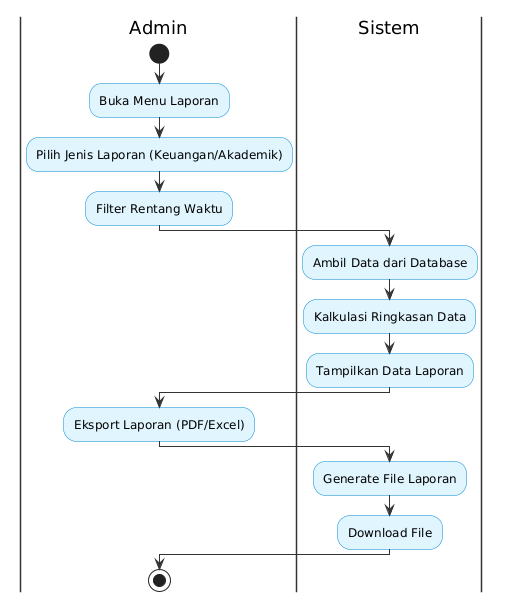

The diagram above was rendered by PlantUML. Its source (embedded in the PNG):
@startuml
skinparam BackgroundColor white
skinparam ActivityBackgroundColor #e1f5fe
skinparam ActivityBorderColor #0288d1
skinparam ActivityDiamondBackgroundColor #fff2cc
skinparam ActivityDiamondBorderColor #d6b656
skinparam SwimlaneBorderColor #333333
skinparam ArrowColor #333333
skinparam DefaultFontName Arial
|Admin|
start
:Buka Menu Laporan;
:Pilih Jenis Laporan (Keuangan/Akademik);
:Filter Rentang Waktu;
|Sistem|
:Ambil Data dari Database;
:Kalkulasi Ringkasan Data;
:Tampilkan Data Laporan;
|Admin|
:Eksport Laporan (PDF/Excel);
|Sistem|
:Generate File Laporan;
:Download File;
|Admin|
stop
@enduml